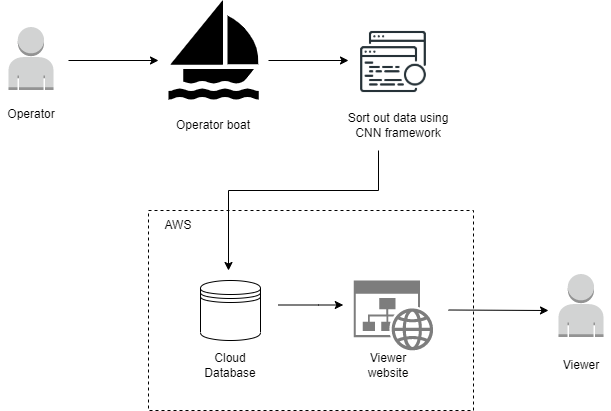

The diagram above was exported from draw.io. Its source (the exported page's mxGraphModel, read from the mxfile embedded in the PNG):
<mxGraphModel dx="1038" dy="511" grid="1" gridSize="10" guides="1" tooltips="1" connect="1" arrows="1" fold="1" page="1" pageScale="1" pageWidth="850" pageHeight="1100" math="0" shadow="0">
  <root>
    <mxCell id="0" />
    <mxCell id="1" parent="0" />
    <mxCell id="9Ui-VdnSgMlC3_w647sk-1" value="" style="shape=mxgraph.signs.sports.sail_boat;html=1;pointerEvents=1;fillColor=#000000;strokeColor=none;verticalLabelPosition=bottom;verticalAlign=top;align=center;" vertex="1" parent="1">
      <mxGeometry x="220" y="100" width="92" height="99" as="geometry" />
    </mxCell>
    <mxCell id="9Ui-VdnSgMlC3_w647sk-2" value="" style="outlineConnect=0;dashed=0;verticalLabelPosition=bottom;verticalAlign=top;align=center;html=1;shape=mxgraph.aws3.user;fillColor=#D2D3D3;gradientColor=none;" vertex="1" parent="1">
      <mxGeometry x="60" y="126.5" width="45" height="63" as="geometry" />
    </mxCell>
    <mxCell id="9Ui-VdnSgMlC3_w647sk-3" value="" style="shape=image;html=1;verticalAlign=top;verticalLabelPosition=bottom;labelBackgroundColor=#ffffff;imageAspect=0;aspect=fixed;image=https://cdn1.iconfinder.com/data/icons/cryptocurrency-blockchain-fintech-free/32/Cryptocurrency_SHA-256-41-128.png" vertex="1" parent="1">
      <mxGeometry x="410" y="126.5" width="70" height="70" as="geometry" />
    </mxCell>
    <mxCell id="9Ui-VdnSgMlC3_w647sk-4" value="Operator boat" style="text;html=1;strokeColor=none;fillColor=none;align=center;verticalAlign=middle;whiteSpace=wrap;rounded=0;" vertex="1" parent="1">
      <mxGeometry x="210" y="210" width="110" height="30" as="geometry" />
    </mxCell>
    <mxCell id="9Ui-VdnSgMlC3_w647sk-5" value="Sort out data using CNN framework" style="text;html=1;strokeColor=none;fillColor=none;align=center;verticalAlign=middle;whiteSpace=wrap;rounded=0;" vertex="1" parent="1">
      <mxGeometry x="390" y="210" width="120" height="30" as="geometry" />
    </mxCell>
    <mxCell id="9Ui-VdnSgMlC3_w647sk-6" value="Operator" style="text;html=1;strokeColor=none;fillColor=none;align=center;verticalAlign=middle;whiteSpace=wrap;rounded=0;" vertex="1" parent="1">
      <mxGeometry x="52.5" y="199" width="60" height="30" as="geometry" />
    </mxCell>
    <mxCell id="9Ui-VdnSgMlC3_w647sk-9" value="" style="sketch=0;aspect=fixed;pointerEvents=1;shadow=0;dashed=0;html=1;strokeColor=none;labelPosition=center;verticalLabelPosition=bottom;verticalAlign=top;align=center;shape=mxgraph.mscae.enterprise.website_generic;fillColor=#7D7D7D;" vertex="1" parent="1">
      <mxGeometry x="405.22" y="380" width="79.55" height="70" as="geometry" />
    </mxCell>
    <mxCell id="9Ui-VdnSgMlC3_w647sk-11" value="" style="shape=datastore;whiteSpace=wrap;html=1;" vertex="1" parent="1">
      <mxGeometry x="252" y="380" width="60" height="60" as="geometry" />
    </mxCell>
    <mxCell id="9Ui-VdnSgMlC3_w647sk-12" value="" style="rounded=0;whiteSpace=wrap;html=1;dashed=1;fillColor=none;" vertex="1" parent="1">
      <mxGeometry x="200" y="310" width="325" height="200" as="geometry" />
    </mxCell>
    <mxCell id="9Ui-VdnSgMlC3_w647sk-13" value="" style="outlineConnect=0;dashed=0;verticalLabelPosition=bottom;verticalAlign=top;align=center;html=1;shape=mxgraph.aws3.user;fillColor=#D2D3D3;gradientColor=none;" vertex="1" parent="1">
      <mxGeometry x="610" y="373.5" width="45" height="63" as="geometry" />
    </mxCell>
    <mxCell id="9Ui-VdnSgMlC3_w647sk-14" value="" style="endArrow=classic;html=1;rounded=0;" edge="1" parent="1">
      <mxGeometry width="50" height="50" relative="1" as="geometry">
        <mxPoint x="120" y="160" as="sourcePoint" />
        <mxPoint x="210" y="160" as="targetPoint" />
      </mxGeometry>
    </mxCell>
    <mxCell id="9Ui-VdnSgMlC3_w647sk-15" value="" style="endArrow=classic;html=1;rounded=0;" edge="1" parent="1">
      <mxGeometry width="50" height="50" relative="1" as="geometry">
        <mxPoint x="320" y="160" as="sourcePoint" />
        <mxPoint x="400" y="160" as="targetPoint" />
        <Array as="points" />
      </mxGeometry>
    </mxCell>
    <mxCell id="9Ui-VdnSgMlC3_w647sk-16" value="" style="endArrow=classic;html=1;rounded=0;" edge="1" parent="1">
      <mxGeometry width="50" height="50" relative="1" as="geometry">
        <mxPoint x="430" y="250" as="sourcePoint" />
        <mxPoint x="280" y="370" as="targetPoint" />
        <Array as="points">
          <mxPoint x="430" y="290" />
          <mxPoint x="280" y="290" />
        </Array>
      </mxGeometry>
    </mxCell>
    <mxCell id="9Ui-VdnSgMlC3_w647sk-18" value="" style="endArrow=classic;html=1;rounded=0;" edge="1" parent="1">
      <mxGeometry width="50" height="50" relative="1" as="geometry">
        <mxPoint x="330" y="404.5" as="sourcePoint" />
        <mxPoint x="394.78" y="404.5" as="targetPoint" />
        <Array as="points">
          <mxPoint x="370" y="404.5" />
        </Array>
      </mxGeometry>
    </mxCell>
    <mxCell id="9Ui-VdnSgMlC3_w647sk-19" value="" style="endArrow=classic;html=1;rounded=0;" edge="1" parent="1">
      <mxGeometry width="50" height="50" relative="1" as="geometry">
        <mxPoint x="500" y="409.5" as="sourcePoint" />
        <mxPoint x="600" y="410" as="targetPoint" />
      </mxGeometry>
    </mxCell>
    <mxCell id="9Ui-VdnSgMlC3_w647sk-23" value="Cloud Database" style="text;html=1;strokeColor=none;fillColor=none;align=center;verticalAlign=middle;whiteSpace=wrap;rounded=0;" vertex="1" parent="1">
      <mxGeometry x="252" y="450" width="60" height="30" as="geometry" />
    </mxCell>
    <mxCell id="9Ui-VdnSgMlC3_w647sk-24" value="Viewer website" style="text;html=1;strokeColor=none;fillColor=none;align=center;verticalAlign=middle;whiteSpace=wrap;rounded=0;" vertex="1" parent="1">
      <mxGeometry x="410" y="450" width="60" height="30" as="geometry" />
    </mxCell>
    <mxCell id="9Ui-VdnSgMlC3_w647sk-26" value="Viewer" style="text;html=1;strokeColor=none;fillColor=none;align=center;verticalAlign=middle;whiteSpace=wrap;rounded=0;dashed=1;" vertex="1" parent="1">
      <mxGeometry x="602.5" y="450" width="60" height="30" as="geometry" />
    </mxCell>
    <mxCell id="9Ui-VdnSgMlC3_w647sk-28" value="AWS" style="text;html=1;strokeColor=none;fillColor=none;align=center;verticalAlign=middle;whiteSpace=wrap;rounded=0;dashed=1;" vertex="1" parent="1">
      <mxGeometry x="200" y="310" width="60" height="30" as="geometry" />
    </mxCell>
  </root>
</mxGraphModel>